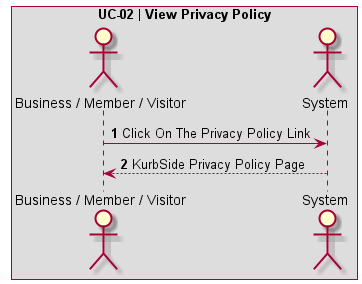

The diagram above was rendered by PlantUML. Its source (embedded in the PNG):
@startuml UC-02 | View Privacy Policy

' Formatting
Autonumber
skinparam BoxPadding 10
skinparam ParticipantPadding 10
box "UC-02 | View Privacy Policy"

' Actors
actor User as "Business / Member / Visitor"
actor System

' Code
User -> System: Click On The Privacy Policy Link
System --> User: KurbSide Privacy Policy Page
@enduml